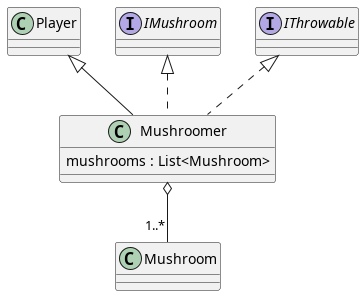

The diagram above was rendered by PlantUML. Its source (embedded in the PNG):
@startuml mushroomer

Mushroomer o-- "1..*" Mushroom
class Mushroomer extends Player implements IMushroom, IThrowable{
    mushrooms : List<Mushroom>
}

@enduml